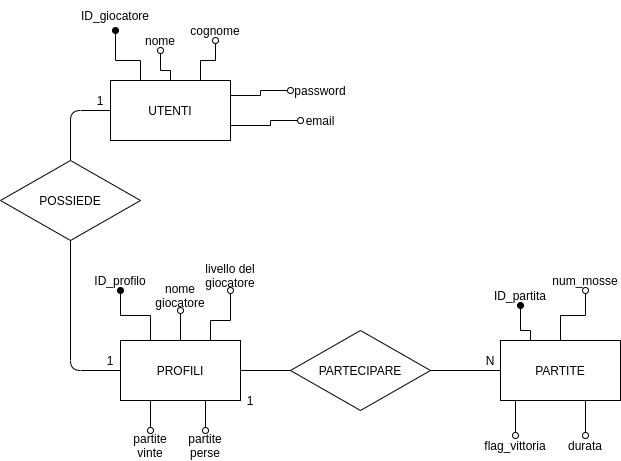

The diagram above was exported from draw.io. Its source (the exported page's mxGraphModel, read from the mxfile embedded in the PNG):
<mxGraphModel dx="1629" dy="1673" grid="1" gridSize="10" guides="1" tooltips="1" connect="1" arrows="1" fold="1" page="1" pageScale="1" pageWidth="827" pageHeight="1169" math="0" shadow="0">
  <root>
    <mxCell id="0" />
    <mxCell id="1" parent="0" />
    <mxCell id="2" style="edgeStyle=orthogonalEdgeStyle;rounded=0;orthogonalLoop=1;jettySize=auto;html=1;exitX=0.25;exitY=0;exitDx=0;exitDy=0;entryX=0.5;entryY=1;entryDx=0;entryDy=0;endArrow=oval;endFill=1;fontSize=1;" edge="1" source="6" target="9" parent="1">
      <mxGeometry relative="1" as="geometry">
        <Array as="points">
          <mxPoint x="200" y="170" />
          <mxPoint x="190" y="170" />
        </Array>
      </mxGeometry>
    </mxCell>
    <mxCell id="3" style="edgeStyle=orthogonalEdgeStyle;rounded=0;orthogonalLoop=1;jettySize=auto;html=1;exitX=0.5;exitY=0;exitDx=0;exitDy=0;entryX=0.5;entryY=1;entryDx=0;entryDy=0;endArrow=oval;endFill=0;fontSize=1;" edge="1" source="6" target="36" parent="1">
      <mxGeometry relative="1" as="geometry" />
    </mxCell>
    <mxCell id="4" style="edgeStyle=orthogonalEdgeStyle;rounded=0;orthogonalLoop=1;jettySize=auto;html=1;exitX=0.25;exitY=1;exitDx=0;exitDy=0;entryX=0.5;entryY=0;entryDx=0;entryDy=0;endArrow=oval;endFill=0;fontSize=1;" edge="1" source="6" target="38" parent="1">
      <mxGeometry relative="1" as="geometry" />
    </mxCell>
    <mxCell id="5" style="edgeStyle=orthogonalEdgeStyle;rounded=0;orthogonalLoop=1;jettySize=auto;html=1;exitX=0.75;exitY=1;exitDx=0;exitDy=0;entryX=0.5;entryY=0;entryDx=0;entryDy=0;endArrow=oval;endFill=0;fontSize=1;" edge="1" source="6" target="37" parent="1">
      <mxGeometry relative="1" as="geometry" />
    </mxCell>
    <mxCell id="6" value="PARTITE" style="rounded=0;whiteSpace=wrap;html=1;" vertex="1" parent="1">
      <mxGeometry x="170" y="180" width="120" height="60" as="geometry" />
    </mxCell>
    <mxCell id="7" value="PARTECIPARE" style="rhombus;whiteSpace=wrap;html=1;" vertex="1" parent="1">
      <mxGeometry x="-40" y="170" width="140" height="80" as="geometry" />
    </mxCell>
    <mxCell id="8" value="" style="endArrow=none;html=1;entryX=0;entryY=0.5;entryDx=0;entryDy=0;exitX=1;exitY=0.5;exitDx=0;exitDy=0;" edge="1" source="7" target="6" parent="1">
      <mxGeometry width="50" height="50" relative="1" as="geometry">
        <mxPoint x="270" y="400" as="sourcePoint" />
        <mxPoint x="320" y="350" as="targetPoint" />
      </mxGeometry>
    </mxCell>
    <mxCell id="9" value="ID_partita" style="text;html=1;strokeColor=none;fillColor=none;align=center;verticalAlign=middle;whiteSpace=wrap;rounded=0;" vertex="1" parent="1">
      <mxGeometry x="160" y="125" width="60" height="20" as="geometry" />
    </mxCell>
    <mxCell id="10" value="N" style="text;html=1;strokeColor=none;fillColor=none;align=center;verticalAlign=middle;whiteSpace=wrap;rounded=0;" vertex="1" parent="1">
      <mxGeometry x="140" y="190" width="40" height="20" as="geometry" />
    </mxCell>
    <mxCell id="11" style="edgeStyle=orthogonalEdgeStyle;rounded=0;orthogonalLoop=1;jettySize=auto;html=1;exitX=0.25;exitY=0;exitDx=0;exitDy=0;entryX=0.5;entryY=1;entryDx=0;entryDy=0;fontSize=1;endArrow=oval;endFill=1;" edge="1" source="13" target="14" parent="1">
      <mxGeometry relative="1" as="geometry">
        <Array as="points">
          <mxPoint x="-190" y="-100" />
          <mxPoint x="-215" y="-100" />
        </Array>
      </mxGeometry>
    </mxCell>
    <mxCell id="12" style="edgeStyle=orthogonalEdgeStyle;rounded=0;orthogonalLoop=1;jettySize=auto;html=1;exitX=0.5;exitY=0;exitDx=0;exitDy=0;entryX=0.5;entryY=1;entryDx=0;entryDy=0;endArrow=oval;endFill=0;fontSize=1;" edge="1" source="13" target="15" parent="1">
      <mxGeometry relative="1" as="geometry">
        <Array as="points">
          <mxPoint x="-160" y="-90" />
          <mxPoint x="-170" y="-90" />
        </Array>
      </mxGeometry>
    </mxCell>
    <mxCell id="13" value="UTENTI" style="rounded=0;whiteSpace=wrap;html=1;" vertex="1" parent="1">
      <mxGeometry x="-220" y="-80" width="120" height="60" as="geometry" />
    </mxCell>
    <mxCell id="14" value="ID_giocatore" style="text;html=1;strokeColor=none;fillColor=none;align=center;verticalAlign=middle;whiteSpace=wrap;rounded=0;" vertex="1" parent="1">
      <mxGeometry x="-250" y="-160" width="70" height="30" as="geometry" />
    </mxCell>
    <mxCell id="15" value="nome" style="text;html=1;strokeColor=none;fillColor=none;align=center;verticalAlign=middle;whiteSpace=wrap;rounded=0;" vertex="1" parent="1">
      <mxGeometry x="-190" y="-130" width="40" height="20" as="geometry" />
    </mxCell>
    <mxCell id="16" value="cognome" style="text;html=1;strokeColor=none;fillColor=none;align=center;verticalAlign=middle;whiteSpace=wrap;rounded=0;" vertex="1" parent="1">
      <mxGeometry x="-140" y="-140" width="50" height="20" as="geometry" />
    </mxCell>
    <mxCell id="17" value="password" style="text;html=1;strokeColor=none;fillColor=none;align=center;verticalAlign=middle;whiteSpace=wrap;rounded=0;" vertex="1" parent="1">
      <mxGeometry x="-40" y="-80" width="60" height="20" as="geometry" />
    </mxCell>
    <mxCell id="18" value="" style="endArrow=none;html=1;entryX=0.5;entryY=0;entryDx=0;entryDy=0;" edge="1" target="31" parent="1">
      <mxGeometry width="50" height="50" relative="1" as="geometry">
        <mxPoint x="-220" y="-50" as="sourcePoint" />
        <mxPoint x="-149.99999999999977" y="10" as="targetPoint" />
        <Array as="points">
          <mxPoint x="-260" y="-50" />
        </Array>
      </mxGeometry>
    </mxCell>
    <mxCell id="19" value="partite vinte" style="text;html=1;strokeColor=none;fillColor=none;align=center;verticalAlign=middle;whiteSpace=wrap;rounded=0;" vertex="1" parent="1">
      <mxGeometry x="-200" y="270" width="40" height="30" as="geometry" />
    </mxCell>
    <mxCell id="20" value="partite perse" style="text;html=1;strokeColor=none;fillColor=none;align=center;verticalAlign=middle;whiteSpace=wrap;rounded=0;" vertex="1" parent="1">
      <mxGeometry x="-150" y="270" width="50" height="30" as="geometry" />
    </mxCell>
    <mxCell id="21" style="edgeStyle=orthogonalEdgeStyle;rounded=0;orthogonalLoop=1;jettySize=auto;html=1;exitX=0.25;exitY=0;exitDx=0;exitDy=0;endArrow=oval;endFill=1;fontSize=1;entryX=0.5;entryY=1;entryDx=0;entryDy=0;" edge="1" source="26" target="27" parent="1">
      <mxGeometry relative="1" as="geometry">
        <mxPoint x="-210" y="140" as="targetPoint" />
      </mxGeometry>
    </mxCell>
    <mxCell id="22" style="edgeStyle=orthogonalEdgeStyle;rounded=0;orthogonalLoop=1;jettySize=auto;html=1;exitX=0.5;exitY=0;exitDx=0;exitDy=0;entryX=0.5;entryY=1;entryDx=0;entryDy=0;endArrow=oval;endFill=0;fontSize=1;" edge="1" source="26" target="29" parent="1">
      <mxGeometry relative="1" as="geometry" />
    </mxCell>
    <mxCell id="23" style="edgeStyle=orthogonalEdgeStyle;rounded=0;orthogonalLoop=1;jettySize=auto;html=1;exitX=0.75;exitY=0;exitDx=0;exitDy=0;entryX=0.5;entryY=1;entryDx=0;entryDy=0;endArrow=oval;endFill=0;fontSize=1;" edge="1" source="26" target="28" parent="1">
      <mxGeometry relative="1" as="geometry">
        <Array as="points">
          <mxPoint x="-120" y="160" />
          <mxPoint x="-100" y="160" />
        </Array>
      </mxGeometry>
    </mxCell>
    <mxCell id="24" style="edgeStyle=orthogonalEdgeStyle;rounded=0;orthogonalLoop=1;jettySize=auto;html=1;exitX=0.25;exitY=1;exitDx=0;exitDy=0;endArrow=oval;endFill=0;fontSize=1;entryX=0.5;entryY=0;entryDx=0;entryDy=0;" edge="1" source="26" target="19" parent="1">
      <mxGeometry relative="1" as="geometry">
        <mxPoint x="-179.8571428571429" y="270" as="targetPoint" />
      </mxGeometry>
    </mxCell>
    <mxCell id="25" style="edgeStyle=orthogonalEdgeStyle;rounded=0;orthogonalLoop=1;jettySize=auto;html=1;exitX=0.75;exitY=1;exitDx=0;exitDy=0;entryX=0.5;entryY=0;entryDx=0;entryDy=0;endArrow=oval;endFill=0;fontSize=1;" edge="1" source="26" target="20" parent="1">
      <mxGeometry relative="1" as="geometry" />
    </mxCell>
    <mxCell id="26" value="PROFILI" style="rounded=0;whiteSpace=wrap;html=1;" vertex="1" parent="1">
      <mxGeometry x="-210" y="180" width="120" height="60" as="geometry" />
    </mxCell>
    <mxCell id="27" value="ID_profilo" style="text;html=1;strokeColor=none;fillColor=none;align=center;verticalAlign=middle;whiteSpace=wrap;rounded=0;" vertex="1" parent="1">
      <mxGeometry x="-240" y="110" width="60" height="20" as="geometry" />
    </mxCell>
    <mxCell id="28" value="livello del giocatore" style="text;html=1;strokeColor=none;fillColor=none;align=center;verticalAlign=middle;whiteSpace=wrap;rounded=0;" vertex="1" parent="1">
      <mxGeometry x="-130" y="100" width="60" height="30" as="geometry" />
    </mxCell>
    <mxCell id="29" value="nome giocatore" style="text;html=1;strokeColor=none;fillColor=none;align=center;verticalAlign=middle;whiteSpace=wrap;rounded=0;" vertex="1" parent="1">
      <mxGeometry x="-180" y="120" width="60" height="30" as="geometry" />
    </mxCell>
    <mxCell id="30" value="" style="endArrow=none;html=1;entryX=0;entryY=0.5;entryDx=0;entryDy=0;exitX=1;exitY=0.5;exitDx=0;exitDy=0;" edge="1" source="26" target="7" parent="1">
      <mxGeometry width="50" height="50" relative="1" as="geometry">
        <mxPoint x="-160" y="260" as="sourcePoint" />
        <mxPoint x="-10" y="250" as="targetPoint" />
      </mxGeometry>
    </mxCell>
    <mxCell id="31" value="POSSIEDE" style="rhombus;whiteSpace=wrap;html=1;" vertex="1" parent="1">
      <mxGeometry x="-330" width="140" height="80" as="geometry" />
    </mxCell>
    <mxCell id="32" value="" style="endArrow=none;html=1;entryX=0.5;entryY=1;entryDx=0;entryDy=0;exitX=0;exitY=0.5;exitDx=0;exitDy=0;" edge="1" source="26" target="31" parent="1">
      <mxGeometry width="50" height="50" relative="1" as="geometry">
        <mxPoint x="200" y="80" as="sourcePoint" />
        <mxPoint x="250" y="30" as="targetPoint" />
        <Array as="points">
          <mxPoint x="-260" y="210" />
        </Array>
      </mxGeometry>
    </mxCell>
    <mxCell id="33" value="1" style="text;html=1;strokeColor=none;fillColor=none;align=center;verticalAlign=middle;whiteSpace=wrap;rounded=0;" vertex="1" parent="1">
      <mxGeometry x="-100" y="230" width="40" height="20" as="geometry" />
    </mxCell>
    <mxCell id="34" value="1" style="text;html=1;strokeColor=none;fillColor=none;align=center;verticalAlign=middle;whiteSpace=wrap;rounded=0;" vertex="1" parent="1">
      <mxGeometry x="-240" y="190" width="40" height="20" as="geometry" />
    </mxCell>
    <mxCell id="35" value="1" style="text;html=1;strokeColor=none;fillColor=none;align=center;verticalAlign=middle;whiteSpace=wrap;rounded=0;" vertex="1" parent="1">
      <mxGeometry x="-250" y="-70" width="40" height="20" as="geometry" />
    </mxCell>
    <mxCell id="36" value="num_mosse" style="text;html=1;strokeColor=none;fillColor=none;align=center;verticalAlign=middle;whiteSpace=wrap;rounded=0;" vertex="1" parent="1">
      <mxGeometry x="220" y="110" width="70" height="20" as="geometry" />
    </mxCell>
    <mxCell id="37" value="durata" style="text;html=1;strokeColor=none;fillColor=none;align=center;verticalAlign=middle;whiteSpace=wrap;rounded=0;" vertex="1" parent="1">
      <mxGeometry x="235" y="275" width="40" height="20" as="geometry" />
    </mxCell>
    <mxCell id="38" value="flag_vittoria" style="text;html=1;strokeColor=none;fillColor=none;align=center;verticalAlign=middle;whiteSpace=wrap;rounded=0;" vertex="1" parent="1">
      <mxGeometry x="150" y="275" width="70" height="20" as="geometry" />
    </mxCell>
    <mxCell id="39" style="edgeStyle=orthogonalEdgeStyle;rounded=0;orthogonalLoop=1;jettySize=auto;html=1;exitX=0.75;exitY=0;exitDx=0;exitDy=0;entryX=0.5;entryY=1;entryDx=0;entryDy=0;endArrow=oval;endFill=0;fontSize=1;" edge="1" source="13" target="16" parent="1">
      <mxGeometry relative="1" as="geometry">
        <mxPoint x="-150" y="-70" as="sourcePoint" />
        <mxPoint x="-160" y="-100" as="targetPoint" />
        <Array as="points">
          <mxPoint x="-130" y="-100" />
          <mxPoint x="-115" y="-100" />
        </Array>
      </mxGeometry>
    </mxCell>
    <mxCell id="40" style="edgeStyle=orthogonalEdgeStyle;rounded=0;orthogonalLoop=1;jettySize=auto;html=1;exitX=1;exitY=0.25;exitDx=0;exitDy=0;endArrow=oval;endFill=0;fontSize=1;entryX=0;entryY=0.5;entryDx=0;entryDy=0;" edge="1" source="13" target="17" parent="1">
      <mxGeometry relative="1" as="geometry">
        <mxPoint x="-35.03" y="-110" as="sourcePoint" />
        <mxPoint x="-70" y="-90" as="targetPoint" />
        <Array as="points">
          <mxPoint x="-70" y="-65" />
          <mxPoint x="-70" y="-70" />
        </Array>
      </mxGeometry>
    </mxCell>
    <mxCell id="41" style="edgeStyle=orthogonalEdgeStyle;rounded=0;orthogonalLoop=1;jettySize=auto;html=1;exitX=1;exitY=0.75;exitDx=0;exitDy=0;entryX=0;entryY=0.5;entryDx=0;entryDy=0;endArrow=oval;endFill=0;fontSize=1;" edge="1" source="13" target="42" parent="1">
      <mxGeometry relative="1" as="geometry">
        <mxPoint x="-25.029999999999973" y="-100" as="sourcePoint" />
        <mxPoint x="-10.029999999999973" y="-140" as="targetPoint" />
        <Array as="points">
          <mxPoint x="-60" y="-35" />
          <mxPoint x="-60" y="-40" />
        </Array>
      </mxGeometry>
    </mxCell>
    <mxCell id="42" value="email" style="text;html=1;strokeColor=none;fillColor=none;align=center;verticalAlign=middle;whiteSpace=wrap;rounded=0;" vertex="1" parent="1">
      <mxGeometry x="-30" y="-50" width="40" height="20" as="geometry" />
    </mxCell>
  </root>
</mxGraphModel>